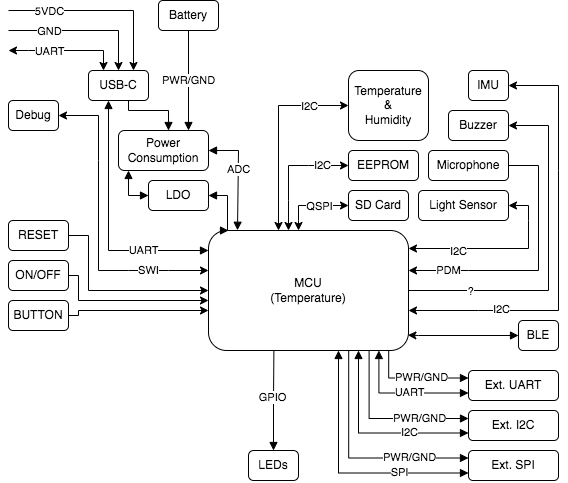

The diagram above was exported from draw.io. Its source (the exported page's mxGraphModel, read from the mxfile embedded in the PNG):
<mxGraphModel dx="794" dy="489" grid="1" gridSize="10" guides="1" tooltips="1" connect="1" arrows="1" fold="1" page="1" pageScale="1" pageWidth="850" pageHeight="1100" math="0" shadow="0">
  <root>
    <mxCell id="0" />
    <mxCell id="1" parent="0" />
    <mxCell id="G_PPI8zOTdHrNY6b9ppO-57" value="" style="edgeStyle=orthogonalEdgeStyle;rounded=0;orthogonalLoop=1;jettySize=auto;html=1;startArrow=none;startFill=0;endArrow=block;endFill=1;" parent="1" source="hdpYh6DBLOswqB0Ypegx-1" target="G_PPI8zOTdHrNY6b9ppO-2" edge="1">
      <mxGeometry relative="1" as="geometry">
        <Array as="points">
          <mxPoint x="200" y="160" />
          <mxPoint x="240" y="160" />
        </Array>
      </mxGeometry>
    </mxCell>
    <mxCell id="G_PPI8zOTdHrNY6b9ppO-59" value="" style="edgeStyle=orthogonalEdgeStyle;rounded=0;orthogonalLoop=1;jettySize=auto;html=1;startArrow=block;startFill=1;endArrow=block;endFill=1;" parent="1" source="hdpYh6DBLOswqB0Ypegx-1" target="G_PPI8zOTdHrNY6b9ppO-3" edge="1">
      <mxGeometry relative="1" as="geometry">
        <mxPoint x="270" y="299" as="targetPoint" />
        <Array as="points">
          <mxPoint x="180" y="300" />
        </Array>
      </mxGeometry>
    </mxCell>
    <mxCell id="G_PPI8zOTdHrNY6b9ppO-60" value="UART" style="edgeLabel;html=1;align=center;verticalAlign=middle;resizable=0;points=[];" parent="G_PPI8zOTdHrNY6b9ppO-59" vertex="1" connectable="0">
      <mxGeometry x="0.4689" y="1" relative="1" as="geometry">
        <mxPoint as="offset" />
      </mxGeometry>
    </mxCell>
    <mxCell id="hdpYh6DBLOswqB0Ypegx-1" value="USB-C" style="rounded=1;whiteSpace=wrap;html=1;" parent="1" vertex="1">
      <mxGeometry x="160" y="120" width="60" height="30" as="geometry" />
    </mxCell>
    <mxCell id="hdpYh6DBLOswqB0Ypegx-2" value="" style="endArrow=classic;html=1;rounded=0;startArrow=classic;startFill=1;entryX=0.25;entryY=0;entryDx=0;entryDy=0;" parent="1" target="hdpYh6DBLOswqB0Ypegx-1" edge="1">
      <mxGeometry width="50" height="50" relative="1" as="geometry">
        <mxPoint x="80" y="100" as="sourcePoint" />
        <mxPoint x="135" y="150" as="targetPoint" />
        <Array as="points">
          <mxPoint x="100" y="100" />
          <mxPoint x="175" y="100" />
        </Array>
      </mxGeometry>
    </mxCell>
    <mxCell id="hdpYh6DBLOswqB0Ypegx-3" value="UART" style="edgeLabel;html=1;align=center;verticalAlign=middle;resizable=0;points=[];" parent="hdpYh6DBLOswqB0Ypegx-2" vertex="1" connectable="0">
      <mxGeometry x="0.1" y="-1" relative="1" as="geometry">
        <mxPoint x="-23" y="-1" as="offset" />
      </mxGeometry>
    </mxCell>
    <mxCell id="hdpYh6DBLOswqB0Ypegx-4" value="" style="endArrow=classic;html=1;rounded=0;entryX=0.5;entryY=0;entryDx=0;entryDy=0;" parent="1" target="hdpYh6DBLOswqB0Ypegx-1" edge="1">
      <mxGeometry width="50" height="50" relative="1" as="geometry">
        <mxPoint x="80" y="80" as="sourcePoint" />
        <mxPoint x="150" y="150" as="targetPoint" />
        <Array as="points">
          <mxPoint x="190" y="80" />
        </Array>
      </mxGeometry>
    </mxCell>
    <mxCell id="hdpYh6DBLOswqB0Ypegx-5" value="GND" style="edgeLabel;html=1;align=center;verticalAlign=middle;resizable=0;points=[];" parent="hdpYh6DBLOswqB0Ypegx-4" vertex="1" connectable="0">
      <mxGeometry x="0.1" y="-1" relative="1" as="geometry">
        <mxPoint x="-43" y="-1" as="offset" />
      </mxGeometry>
    </mxCell>
    <mxCell id="hdpYh6DBLOswqB0Ypegx-6" value="" style="endArrow=classic;html=1;rounded=0;entryX=0.75;entryY=0;entryDx=0;entryDy=0;" parent="1" target="hdpYh6DBLOswqB0Ypegx-1" edge="1">
      <mxGeometry width="50" height="50" relative="1" as="geometry">
        <mxPoint x="80" y="60" as="sourcePoint" />
        <mxPoint x="165.0000000000001" y="150" as="targetPoint" />
        <Array as="points">
          <mxPoint x="205" y="60" />
        </Array>
      </mxGeometry>
    </mxCell>
    <mxCell id="G_PPI8zOTdHrNY6b9ppO-97" value="5VDC" style="edgeLabel;html=1;align=center;verticalAlign=middle;resizable=0;points=[];" parent="hdpYh6DBLOswqB0Ypegx-6" vertex="1" connectable="0">
      <mxGeometry x="0.1" y="-1" relative="1" as="geometry">
        <mxPoint x="-62" y="-1" as="offset" />
      </mxGeometry>
    </mxCell>
    <mxCell id="hdpYh6DBLOswqB0Ypegx-9" value="Light Sensor" style="rounded=1;whiteSpace=wrap;html=1;glass=0;shadow=0;" parent="1" vertex="1">
      <mxGeometry x="490" y="240" width="90" height="30" as="geometry" />
    </mxCell>
    <mxCell id="hdpYh6DBLOswqB0Ypegx-10" value="SD Card" style="rounded=1;whiteSpace=wrap;html=1;" parent="1" vertex="1">
      <mxGeometry x="420" y="240" width="60" height="30" as="geometry" />
    </mxCell>
    <mxCell id="hdpYh6DBLOswqB0Ypegx-12" value="Temperature&lt;br&gt;&amp;amp;&lt;br&gt;Humidity" style="rounded=1;whiteSpace=wrap;html=1;" parent="1" vertex="1">
      <mxGeometry x="420" y="120" width="80" height="70" as="geometry" />
    </mxCell>
    <mxCell id="hdpYh6DBLOswqB0Ypegx-13" value="IMU" style="rounded=1;whiteSpace=wrap;html=1;" parent="1" vertex="1">
      <mxGeometry x="540" y="120" width="40" height="30" as="geometry" />
    </mxCell>
    <mxCell id="G_PPI8zOTdHrNY6b9ppO-58" value="PWR/GND" style="edgeStyle=orthogonalEdgeStyle;rounded=0;orthogonalLoop=1;jettySize=auto;html=1;startArrow=none;startFill=0;endArrow=block;endFill=1;" parent="1" source="hdpYh6DBLOswqB0Ypegx-14" edge="1">
      <mxGeometry relative="1" as="geometry">
        <mxPoint x="260" y="180" as="targetPoint" />
      </mxGeometry>
    </mxCell>
    <mxCell id="hdpYh6DBLOswqB0Ypegx-14" value="Battery" style="rounded=1;whiteSpace=wrap;html=1;" parent="1" vertex="1">
      <mxGeometry x="230" y="50" width="60" height="30" as="geometry" />
    </mxCell>
    <mxCell id="G_PPI8zOTdHrNY6b9ppO-28" value="" style="edgeStyle=orthogonalEdgeStyle;rounded=0;orthogonalLoop=1;jettySize=auto;html=1;entryX=0.997;entryY=0.872;entryDx=0;entryDy=0;entryPerimeter=0;startArrow=block;startFill=1;exitX=0;exitY=0.5;exitDx=0;exitDy=0;" parent="1" source="hdpYh6DBLOswqB0Ypegx-15" target="G_PPI8zOTdHrNY6b9ppO-3" edge="1">
      <mxGeometry relative="1" as="geometry">
        <Array as="points">
          <mxPoint x="490" y="385" />
        </Array>
      </mxGeometry>
    </mxCell>
    <mxCell id="hdpYh6DBLOswqB0Ypegx-15" value="BLE" style="rounded=1;whiteSpace=wrap;html=1;" parent="1" vertex="1">
      <mxGeometry x="590" y="370" width="40" height="30" as="geometry" />
    </mxCell>
    <mxCell id="hdpYh6DBLOswqB0Ypegx-17" value="Buzzer" style="rounded=1;whiteSpace=wrap;html=1;" parent="1" vertex="1">
      <mxGeometry x="520" y="160" width="60" height="30" as="geometry" />
    </mxCell>
    <mxCell id="hdpYh6DBLOswqB0Ypegx-18" value="EEPROM" style="rounded=1;whiteSpace=wrap;html=1;" parent="1" vertex="1">
      <mxGeometry x="420" y="200" width="70" height="30" as="geometry" />
    </mxCell>
    <mxCell id="G_PPI8zOTdHrNY6b9ppO-61" value="ADC" style="edgeStyle=orthogonalEdgeStyle;rounded=0;orthogonalLoop=1;jettySize=auto;html=1;startArrow=block;startFill=1;endArrow=block;endFill=1;exitX=1;exitY=0.5;exitDx=0;exitDy=0;entryX=0.145;entryY=-0.002;entryDx=0;entryDy=0;entryPerimeter=0;" parent="1" source="G_PPI8zOTdHrNY6b9ppO-2" target="G_PPI8zOTdHrNY6b9ppO-3" edge="1">
      <mxGeometry x="-0.1034" relative="1" as="geometry">
        <mxPoint x="310" y="250" as="targetPoint" />
        <Array as="points">
          <mxPoint x="310" y="200" />
          <mxPoint x="310" y="280" />
        </Array>
        <mxPoint as="offset" />
      </mxGeometry>
    </mxCell>
    <mxCell id="G_PPI8zOTdHrNY6b9ppO-2" value="Power&lt;br&gt;Consumption" style="rounded=1;whiteSpace=wrap;html=1;" parent="1" vertex="1">
      <mxGeometry x="190" y="180" width="90" height="40" as="geometry" />
    </mxCell>
    <mxCell id="G_PPI8zOTdHrNY6b9ppO-3" value="MCU&lt;br&gt;(Temperature)" style="rounded=1;whiteSpace=wrap;html=1;" parent="1" vertex="1">
      <mxGeometry x="280" y="280" width="200" height="120" as="geometry" />
    </mxCell>
    <mxCell id="G_PPI8zOTdHrNY6b9ppO-29" value="" style="edgeStyle=orthogonalEdgeStyle;rounded=0;orthogonalLoop=1;jettySize=auto;html=1;startArrow=block;startFill=1;endArrow=none;endFill=0;entryX=0.127;entryY=0.999;entryDx=0;entryDy=0;entryPerimeter=0;" parent="1" source="G_PPI8zOTdHrNY6b9ppO-7" edge="1">
      <mxGeometry relative="1" as="geometry">
        <mxPoint x="345.4000000000001" y="399.8800000000001" as="targetPoint" />
        <Array as="points" />
      </mxGeometry>
    </mxCell>
    <mxCell id="G_PPI8zOTdHrNY6b9ppO-85" value="GPIO" style="edgeLabel;html=1;align=center;verticalAlign=middle;resizable=0;points=[];" parent="G_PPI8zOTdHrNY6b9ppO-29" vertex="1" connectable="0">
      <mxGeometry x="0.0679" y="2" relative="1" as="geometry">
        <mxPoint as="offset" />
      </mxGeometry>
    </mxCell>
    <mxCell id="G_PPI8zOTdHrNY6b9ppO-7" value="LEDs" style="rounded=1;whiteSpace=wrap;html=1;arcSize=17;" parent="1" vertex="1">
      <mxGeometry x="320" y="500" width="50" height="30" as="geometry" />
    </mxCell>
    <mxCell id="G_PPI8zOTdHrNY6b9ppO-27" value="" style="edgeStyle=orthogonalEdgeStyle;rounded=0;orthogonalLoop=1;jettySize=auto;html=1;" parent="1" source="G_PPI8zOTdHrNY6b9ppO-13" edge="1">
      <mxGeometry relative="1" as="geometry">
        <mxPoint x="280" y="350" as="targetPoint" />
        <Array as="points">
          <mxPoint x="150" y="325" />
          <mxPoint x="150" y="350" />
          <mxPoint x="280" y="350" />
        </Array>
      </mxGeometry>
    </mxCell>
    <mxCell id="G_PPI8zOTdHrNY6b9ppO-13" value="ON/OFF" style="rounded=1;whiteSpace=wrap;html=1;" parent="1" vertex="1">
      <mxGeometry x="80" y="310" width="60" height="30" as="geometry" />
    </mxCell>
    <mxCell id="G_PPI8zOTdHrNY6b9ppO-26" value="" style="edgeStyle=orthogonalEdgeStyle;rounded=0;orthogonalLoop=1;jettySize=auto;html=1;" parent="1" source="G_PPI8zOTdHrNY6b9ppO-14" target="G_PPI8zOTdHrNY6b9ppO-3" edge="1">
      <mxGeometry relative="1" as="geometry">
        <mxPoint x="280" y="336" as="targetPoint" />
        <Array as="points">
          <mxPoint x="160" y="285" />
          <mxPoint x="160" y="340" />
        </Array>
      </mxGeometry>
    </mxCell>
    <mxCell id="G_PPI8zOTdHrNY6b9ppO-14" value="RESET" style="rounded=1;whiteSpace=wrap;html=1;" parent="1" vertex="1">
      <mxGeometry x="80" y="270" width="60" height="30" as="geometry" />
    </mxCell>
    <mxCell id="G_PPI8zOTdHrNY6b9ppO-24" value="" style="edgeStyle=orthogonalEdgeStyle;rounded=0;orthogonalLoop=1;jettySize=auto;html=1;exitX=1;exitY=0.5;exitDx=0;exitDy=0;" parent="1" source="G_PPI8zOTdHrNY6b9ppO-15" edge="1">
      <mxGeometry relative="1" as="geometry">
        <mxPoint x="140" y="360" as="sourcePoint" />
        <mxPoint x="280" y="360" as="targetPoint" />
        <Array as="points">
          <mxPoint x="150" y="365" />
          <mxPoint x="150" y="360" />
          <mxPoint x="280" y="360" />
        </Array>
      </mxGeometry>
    </mxCell>
    <mxCell id="G_PPI8zOTdHrNY6b9ppO-15" value="BUTTON" style="rounded=1;whiteSpace=wrap;html=1;" parent="1" vertex="1">
      <mxGeometry x="80" y="350" width="60" height="30" as="geometry" />
    </mxCell>
    <mxCell id="G_PPI8zOTdHrNY6b9ppO-22" value="Microphone" style="rounded=1;whiteSpace=wrap;html=1;" parent="1" vertex="1">
      <mxGeometry x="500" y="200" width="80" height="30" as="geometry" />
    </mxCell>
    <mxCell id="G_PPI8zOTdHrNY6b9ppO-23" value="Debug" style="rounded=1;whiteSpace=wrap;html=1;glass=0;shadow=0;" parent="1" vertex="1">
      <mxGeometry x="80" y="150" width="50" height="30" as="geometry" />
    </mxCell>
    <mxCell id="G_PPI8zOTdHrNY6b9ppO-37" value="" style="endArrow=classic;startArrow=classic;html=1;rounded=0;exitX=1;exitY=0.5;exitDx=0;exitDy=0;" parent="1" source="G_PPI8zOTdHrNY6b9ppO-23" edge="1">
      <mxGeometry width="50" height="50" relative="1" as="geometry">
        <mxPoint x="160" y="155" as="sourcePoint" />
        <mxPoint x="280" y="320" as="targetPoint" />
        <Array as="points">
          <mxPoint x="170" y="165" />
          <mxPoint x="170" y="210" />
          <mxPoint x="170" y="320" />
          <mxPoint x="200" y="320" />
          <mxPoint x="240" y="320" />
        </Array>
      </mxGeometry>
    </mxCell>
    <mxCell id="G_PPI8zOTdHrNY6b9ppO-63" value="SWI" style="edgeLabel;html=1;align=center;verticalAlign=middle;resizable=0;points=[];" parent="G_PPI8zOTdHrNY6b9ppO-37" vertex="1" connectable="0">
      <mxGeometry x="0.6009" y="1" relative="1" as="geometry">
        <mxPoint as="offset" />
      </mxGeometry>
    </mxCell>
    <mxCell id="G_PPI8zOTdHrNY6b9ppO-41" value="" style="endArrow=classic;startArrow=classic;html=1;rounded=0;entryX=1;entryY=0.5;entryDx=0;entryDy=0;" parent="1" target="hdpYh6DBLOswqB0Ypegx-9" edge="1">
      <mxGeometry width="50" height="50" relative="1" as="geometry">
        <mxPoint x="480" y="298" as="sourcePoint" />
        <mxPoint x="230" y="240" as="targetPoint" />
        <Array as="points">
          <mxPoint x="600" y="298" />
          <mxPoint x="600" y="270" />
          <mxPoint x="600" y="255" />
        </Array>
      </mxGeometry>
    </mxCell>
    <mxCell id="G_PPI8zOTdHrNY6b9ppO-49" value="I2C" style="edgeLabel;html=1;align=center;verticalAlign=middle;resizable=0;points=[];" parent="G_PPI8zOTdHrNY6b9ppO-41" vertex="1" connectable="0">
      <mxGeometry x="-0.3994" y="-2" relative="1" as="geometry">
        <mxPoint x="-6" as="offset" />
      </mxGeometry>
    </mxCell>
    <mxCell id="G_PPI8zOTdHrNY6b9ppO-43" value="" style="endArrow=classic;startArrow=classic;html=1;rounded=0;entryX=1;entryY=0.5;entryDx=0;entryDy=0;" parent="1" target="hdpYh6DBLOswqB0Ypegx-13" edge="1">
      <mxGeometry width="50" height="50" relative="1" as="geometry">
        <mxPoint x="480" y="360" as="sourcePoint" />
        <mxPoint x="390" y="230" as="targetPoint" />
        <Array as="points">
          <mxPoint x="550" y="360" />
          <mxPoint x="630" y="360" />
          <mxPoint x="630" y="220" />
          <mxPoint x="630" y="135" />
        </Array>
      </mxGeometry>
    </mxCell>
    <mxCell id="G_PPI8zOTdHrNY6b9ppO-50" value="I2C" style="edgeLabel;html=1;align=center;verticalAlign=middle;resizable=0;points=[];" parent="G_PPI8zOTdHrNY6b9ppO-43" vertex="1" connectable="0">
      <mxGeometry x="-0.5291" y="2" relative="1" as="geometry">
        <mxPoint x="-8" as="offset" />
      </mxGeometry>
    </mxCell>
    <mxCell id="G_PPI8zOTdHrNY6b9ppO-45" value="" style="endArrow=classic;startArrow=none;html=1;rounded=0;entryX=1;entryY=0.5;entryDx=0;entryDy=0;exitX=1;exitY=0.5;exitDx=0;exitDy=0;startFill=0;" parent="1" source="G_PPI8zOTdHrNY6b9ppO-3" target="hdpYh6DBLOswqB0Ypegx-17" edge="1">
      <mxGeometry width="50" height="50" relative="1" as="geometry">
        <mxPoint x="340" y="280" as="sourcePoint" />
        <mxPoint x="390" y="230" as="targetPoint" />
        <Array as="points">
          <mxPoint x="620" y="340" />
          <mxPoint x="620" y="175" />
        </Array>
      </mxGeometry>
    </mxCell>
    <mxCell id="G_PPI8zOTdHrNY6b9ppO-51" value="?" style="edgeLabel;html=1;align=center;verticalAlign=middle;resizable=0;points=[];" parent="G_PPI8zOTdHrNY6b9ppO-45" vertex="1" connectable="0">
      <mxGeometry x="-0.6443" relative="1" as="geometry">
        <mxPoint as="offset" />
      </mxGeometry>
    </mxCell>
    <mxCell id="G_PPI8zOTdHrNY6b9ppO-47" value="" style="endArrow=none;startArrow=classic;html=1;rounded=0;entryX=1;entryY=0.5;entryDx=0;entryDy=0;endFill=0;" parent="1" target="G_PPI8zOTdHrNY6b9ppO-22" edge="1">
      <mxGeometry width="50" height="50" relative="1" as="geometry">
        <mxPoint x="480" y="320" as="sourcePoint" />
        <mxPoint x="390" y="230" as="targetPoint" />
        <Array as="points">
          <mxPoint x="540" y="320" />
          <mxPoint x="610" y="320" />
          <mxPoint x="610" y="215" />
        </Array>
      </mxGeometry>
    </mxCell>
    <mxCell id="G_PPI8zOTdHrNY6b9ppO-52" value="PDM" style="edgeLabel;html=1;align=center;verticalAlign=middle;resizable=0;points=[];" parent="G_PPI8zOTdHrNY6b9ppO-47" vertex="1" connectable="0">
      <mxGeometry x="-0.7068" y="1" relative="1" as="geometry">
        <mxPoint as="offset" />
      </mxGeometry>
    </mxCell>
    <mxCell id="G_PPI8zOTdHrNY6b9ppO-53" value="" style="endArrow=classic;startArrow=classic;html=1;rounded=0;entryX=0;entryY=0.5;entryDx=0;entryDy=0;" parent="1" target="hdpYh6DBLOswqB0Ypegx-10" edge="1">
      <mxGeometry width="50" height="50" relative="1" as="geometry">
        <mxPoint x="370" y="280" as="sourcePoint" />
        <mxPoint x="390" y="230" as="targetPoint" />
        <Array as="points">
          <mxPoint x="370" y="270" />
          <mxPoint x="370" y="255" />
        </Array>
      </mxGeometry>
    </mxCell>
    <mxCell id="G_PPI8zOTdHrNY6b9ppO-54" value="QSPI" style="edgeLabel;html=1;align=center;verticalAlign=middle;resizable=0;points=[];" parent="G_PPI8zOTdHrNY6b9ppO-53" vertex="1" connectable="0">
      <mxGeometry x="0.4884" y="-1" relative="1" as="geometry">
        <mxPoint x="-11" y="-1" as="offset" />
      </mxGeometry>
    </mxCell>
    <mxCell id="G_PPI8zOTdHrNY6b9ppO-55" value="I2C" style="endArrow=classic;startArrow=classic;html=1;rounded=0;entryX=0;entryY=0.5;entryDx=0;entryDy=0;" parent="1" target="hdpYh6DBLOswqB0Ypegx-18" edge="1">
      <mxGeometry x="0.5862" width="50" height="50" relative="1" as="geometry">
        <mxPoint x="360" y="280" as="sourcePoint" />
        <mxPoint x="390" y="230" as="targetPoint" />
        <Array as="points">
          <mxPoint x="360" y="250" />
          <mxPoint x="360" y="215" />
          <mxPoint x="380" y="215" />
        </Array>
        <mxPoint as="offset" />
      </mxGeometry>
    </mxCell>
    <mxCell id="G_PPI8zOTdHrNY6b9ppO-70" value="" style="edgeStyle=orthogonalEdgeStyle;rounded=0;orthogonalLoop=1;jettySize=auto;html=1;startArrow=block;startFill=1;endArrow=none;endFill=0;exitX=0;exitY=0.25;exitDx=0;exitDy=0;entryX=0.901;entryY=0.997;entryDx=0;entryDy=0;entryPerimeter=0;" parent="1" source="G_PPI8zOTdHrNY6b9ppO-65" target="G_PPI8zOTdHrNY6b9ppO-3" edge="1">
      <mxGeometry relative="1" as="geometry">
        <mxPoint x="460" y="402" as="targetPoint" />
      </mxGeometry>
    </mxCell>
    <mxCell id="G_PPI8zOTdHrNY6b9ppO-72" value="PWR/GND" style="edgeLabel;html=1;align=center;verticalAlign=middle;resizable=0;points=[];" parent="G_PPI8zOTdHrNY6b9ppO-70" vertex="1" connectable="0">
      <mxGeometry x="-0.1116" y="-1" relative="1" as="geometry">
        <mxPoint as="offset" />
      </mxGeometry>
    </mxCell>
    <mxCell id="G_PPI8zOTdHrNY6b9ppO-65" value="Ext. UART" style="rounded=1;whiteSpace=wrap;html=1;" parent="1" vertex="1">
      <mxGeometry x="540" y="420" width="90" height="30" as="geometry" />
    </mxCell>
    <mxCell id="G_PPI8zOTdHrNY6b9ppO-71" value="" style="edgeStyle=orthogonalEdgeStyle;rounded=0;orthogonalLoop=1;jettySize=auto;html=1;startArrow=block;startFill=1;endArrow=block;endFill=1;exitX=0;exitY=0.75;exitDx=0;exitDy=0;entryX=0.852;entryY=1;entryDx=0;entryDy=0;entryPerimeter=0;" parent="1" source="G_PPI8zOTdHrNY6b9ppO-65" target="G_PPI8zOTdHrNY6b9ppO-3" edge="1">
      <mxGeometry relative="1" as="geometry">
        <mxPoint x="540" y="440" as="sourcePoint" />
        <mxPoint x="450" y="400" as="targetPoint" />
      </mxGeometry>
    </mxCell>
    <mxCell id="G_PPI8zOTdHrNY6b9ppO-74" value="UART" style="edgeLabel;html=1;align=center;verticalAlign=middle;resizable=0;points=[];" parent="G_PPI8zOTdHrNY6b9ppO-71" vertex="1" connectable="0">
      <mxGeometry x="-0.3735" y="-1" relative="1" as="geometry">
        <mxPoint x="-19" as="offset" />
      </mxGeometry>
    </mxCell>
    <mxCell id="G_PPI8zOTdHrNY6b9ppO-75" value="" style="edgeStyle=orthogonalEdgeStyle;rounded=0;orthogonalLoop=1;jettySize=auto;html=1;startArrow=block;startFill=1;endArrow=none;endFill=0;entryX=0.803;entryY=1.001;entryDx=0;entryDy=0;entryPerimeter=0;" parent="1" target="G_PPI8zOTdHrNY6b9ppO-3" edge="1">
      <mxGeometry relative="1" as="geometry">
        <mxPoint x="440" y="402" as="targetPoint" />
        <mxPoint x="540" y="468" as="sourcePoint" />
      </mxGeometry>
    </mxCell>
    <mxCell id="G_PPI8zOTdHrNY6b9ppO-76" value="PWR/GND" style="edgeLabel;html=1;align=center;verticalAlign=middle;resizable=0;points=[];" parent="G_PPI8zOTdHrNY6b9ppO-75" vertex="1" connectable="0">
      <mxGeometry x="-0.1116" y="-1" relative="1" as="geometry">
        <mxPoint x="24" as="offset" />
      </mxGeometry>
    </mxCell>
    <mxCell id="G_PPI8zOTdHrNY6b9ppO-77" value="Ext. I2C" style="rounded=1;whiteSpace=wrap;html=1;" parent="1" vertex="1">
      <mxGeometry x="540" y="460" width="90" height="30" as="geometry" />
    </mxCell>
    <mxCell id="G_PPI8zOTdHrNY6b9ppO-78" value="" style="edgeStyle=orthogonalEdgeStyle;rounded=0;orthogonalLoop=1;jettySize=auto;html=1;startArrow=block;startFill=1;endArrow=block;endFill=1;entryX=0.75;entryY=1;entryDx=0;entryDy=0;exitX=0;exitY=0.75;exitDx=0;exitDy=0;" parent="1" source="G_PPI8zOTdHrNY6b9ppO-77" target="G_PPI8zOTdHrNY6b9ppO-3" edge="1">
      <mxGeometry relative="1" as="geometry">
        <mxPoint x="540" y="480" as="sourcePoint" />
        <mxPoint x="361" y="442" as="targetPoint" />
      </mxGeometry>
    </mxCell>
    <mxCell id="G_PPI8zOTdHrNY6b9ppO-79" value="I2C" style="edgeLabel;html=1;align=center;verticalAlign=middle;resizable=0;points=[];" parent="G_PPI8zOTdHrNY6b9ppO-78" vertex="1" connectable="0">
      <mxGeometry x="-0.3735" y="-1" relative="1" as="geometry">
        <mxPoint as="offset" />
      </mxGeometry>
    </mxCell>
    <mxCell id="G_PPI8zOTdHrNY6b9ppO-80" value="" style="edgeStyle=orthogonalEdgeStyle;rounded=0;orthogonalLoop=1;jettySize=auto;html=1;startArrow=block;startFill=1;endArrow=none;endFill=0;exitX=0;exitY=0.25;exitDx=0;exitDy=0;entryX=0.701;entryY=1.002;entryDx=0;entryDy=0;entryPerimeter=0;" parent="1" source="G_PPI8zOTdHrNY6b9ppO-82" target="G_PPI8zOTdHrNY6b9ppO-3" edge="1">
      <mxGeometry relative="1" as="geometry">
        <mxPoint x="380" y="480" as="targetPoint" />
      </mxGeometry>
    </mxCell>
    <mxCell id="G_PPI8zOTdHrNY6b9ppO-81" value="PWR/GND" style="edgeLabel;html=1;align=center;verticalAlign=middle;resizable=0;points=[];" parent="G_PPI8zOTdHrNY6b9ppO-80" vertex="1" connectable="0">
      <mxGeometry x="-0.1116" y="-1" relative="1" as="geometry">
        <mxPoint x="41" as="offset" />
      </mxGeometry>
    </mxCell>
    <mxCell id="G_PPI8zOTdHrNY6b9ppO-82" value="Ext. SPI" style="rounded=1;whiteSpace=wrap;html=1;" parent="1" vertex="1">
      <mxGeometry x="540" y="500" width="90" height="30" as="geometry" />
    </mxCell>
    <mxCell id="G_PPI8zOTdHrNY6b9ppO-83" value="" style="edgeStyle=orthogonalEdgeStyle;rounded=0;orthogonalLoop=1;jettySize=auto;html=1;startArrow=block;startFill=1;endArrow=block;endFill=1;entryX=0.65;entryY=1;entryDx=0;entryDy=0;entryPerimeter=0;exitX=0;exitY=0.75;exitDx=0;exitDy=0;" parent="1" source="G_PPI8zOTdHrNY6b9ppO-82" target="G_PPI8zOTdHrNY6b9ppO-3" edge="1">
      <mxGeometry relative="1" as="geometry">
        <mxPoint x="540" y="520" as="sourcePoint" />
        <mxPoint x="361" y="482" as="targetPoint" />
      </mxGeometry>
    </mxCell>
    <mxCell id="G_PPI8zOTdHrNY6b9ppO-84" value="SPI" style="edgeLabel;html=1;align=center;verticalAlign=middle;resizable=0;points=[];" parent="G_PPI8zOTdHrNY6b9ppO-83" vertex="1" connectable="0">
      <mxGeometry x="-0.3735" y="-1" relative="1" as="geometry">
        <mxPoint x="9" as="offset" />
      </mxGeometry>
    </mxCell>
    <mxCell id="G_PPI8zOTdHrNY6b9ppO-87" value="" style="edgeStyle=orthogonalEdgeStyle;rounded=0;orthogonalLoop=1;jettySize=auto;html=1;startArrow=block;startFill=1;endArrow=block;endFill=1;" parent="1" source="G_PPI8zOTdHrNY6b9ppO-86" edge="1">
      <mxGeometry relative="1" as="geometry">
        <mxPoint x="200" y="220" as="targetPoint" />
        <Array as="points">
          <mxPoint x="200" y="245" />
        </Array>
      </mxGeometry>
    </mxCell>
    <mxCell id="G_PPI8zOTdHrNY6b9ppO-88" value="" style="edgeStyle=orthogonalEdgeStyle;rounded=0;orthogonalLoop=1;jettySize=auto;html=1;startArrow=block;startFill=1;endArrow=block;endFill=1;" parent="1" source="G_PPI8zOTdHrNY6b9ppO-86" edge="1">
      <mxGeometry relative="1" as="geometry">
        <mxPoint x="300" y="280" as="targetPoint" />
        <Array as="points">
          <mxPoint x="299" y="245" />
          <mxPoint x="299" y="280" />
          <mxPoint x="300" y="280" />
        </Array>
      </mxGeometry>
    </mxCell>
    <mxCell id="G_PPI8zOTdHrNY6b9ppO-86" value="LDO" style="rounded=1;whiteSpace=wrap;html=1;" parent="1" vertex="1">
      <mxGeometry x="220" y="230" width="60" height="30" as="geometry" />
    </mxCell>
    <mxCell id="G_PPI8zOTdHrNY6b9ppO-100" value="" style="endArrow=classic;startArrow=classic;html=1;rounded=0;entryX=0;entryY=0.5;entryDx=0;entryDy=0;" parent="1" target="hdpYh6DBLOswqB0Ypegx-12" edge="1">
      <mxGeometry width="50" height="50" relative="1" as="geometry">
        <mxPoint x="350" y="280" as="sourcePoint" />
        <mxPoint x="370" y="260" as="targetPoint" />
        <Array as="points">
          <mxPoint x="350" y="155" />
        </Array>
      </mxGeometry>
    </mxCell>
    <mxCell id="G_PPI8zOTdHrNY6b9ppO-101" value="I2C&lt;br&gt;" style="edgeLabel;html=1;align=center;verticalAlign=middle;resizable=0;points=[];" parent="G_PPI8zOTdHrNY6b9ppO-100" vertex="1" connectable="0">
      <mxGeometry x="0.5012" relative="1" as="geometry">
        <mxPoint x="9" as="offset" />
      </mxGeometry>
    </mxCell>
  </root>
</mxGraphModel>